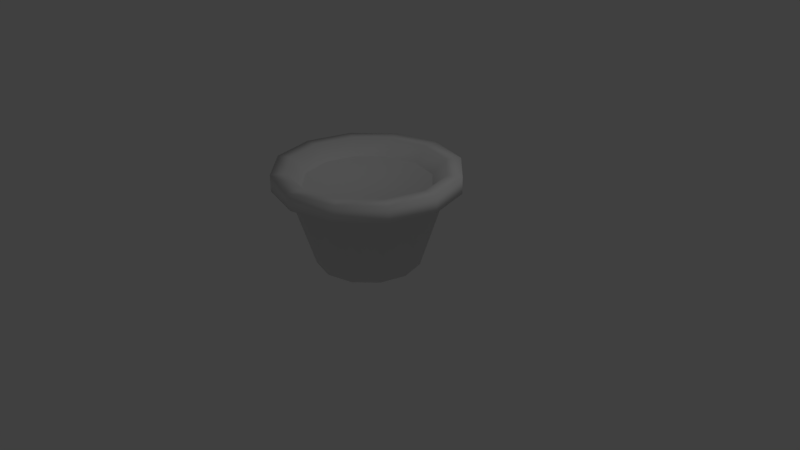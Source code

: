 # Source: pot.blend  (saved by Blender 2.79.0; exported with 4.5.12 LTS)
import bpy
from mathutils import Matrix  # noqa: F401  (used for matrix-valued properties, if any)

bpy.ops.wm.read_factory_settings(use_empty=True)
scene = bpy.context.scene
scene.name = 'Scene'

# ---- collections
col_collection_1 = bpy.data.collections.new('Collection 1'); scene.collection.children.link(col_collection_1)

# ---- materials (node trees are filled in below, after node groups)
mat_material_001 = bpy.data.materials.new('Material.001')
mat_material_001.alpha_threshold = 0.0
mat_material_001.use_transparent_shadow = False
mat_material_001.roughness = 0.5
mat_material_002 = bpy.data.materials.new('Material.002')
mat_material_002.alpha_threshold = 0.0
mat_material_002.use_transparent_shadow = False
mat_material_002.roughness = 0.5

# ---- material node trees

# ---- world
world_world = bpy.data.worlds.new('World'); scene.world = world_world
world_world.color = (0.05088, 0.05088, 0.05088)
world_world.use_sun_shadow = False
world_world.sun_shadow_jitter_overblur = 0.0
world_world.cycles.sampling_method = 'MANUAL'

# ---- cameras
cam_camera = bpy.data.cameras.new('Camera')
cam_camera.clip_end = 100.0
cam_camera.lens = 35.0
cam_camera.sensor_width = 32.0
cam_camera.sensor_height = 18.0
cam_camera.ortho_scale = 7.314
cam_camera.dof.focus_distance = 0.0
cam_camera.dof.aperture_fstop = 128.0

# ---- lights
light_lamp = bpy.data.lights.new('Lamp', 'POINT')
light_lamp.transmission_factor = 0.0
light_lamp.cutoff_distance = 30.0
light_lamp.energy = 100.0
light_lamp.shadow_buffer_clip_start = 1.001
light_lamp.shadow_soft_size = 0.1
light_lamp.shadow_maximum_resolution = 0.006
light_lamp.use_absolute_resolution = True

# ---- meshes
me_cylinder = bpy.data.meshes.new('Cylinder')
me_cylinder.from_pydata([(-3.217e-09, 0.6762, -0.0455), (0.0, 1.0, 1.0), (0.3381, 0.5856, -0.0455), (0.5, 0.866, 1.0), (0.5856, 0.3381, -0.0455), (0.866, 0.5, 1.0), (0.6762, -7.459e-08, -0.0455), (1.0, -4.371e-08, 1.0), (0.5856, -0.3381, -0.0455), (0.866, -0.5, 1.0), (0.3381, -0.5856, -0.0455), (0.5, -0.866, 1.0), (9.888e-08, -0.6762, -0.0455), (1.51e-07, -1.0, 1.0), (-0.3381, -0.5856, -0.0455), (-0.5, -0.866, 1.0), (-0.5856, -0.3381, -0.0455), (-0.866, -0.5, 1.0), (-0.6762, -3.594e-07, -0.0455), (-1.0, -4.649e-07, 1.0), (-0.5856, 0.3381, -0.0455), (-0.866, 0.5, 1.0), (-0.3381, 0.5856, -0.0455), (-0.5, 0.866, 1.0), (0.5, 0.866, 1.216), (8.571e-09, 1.0, 1.216), (0.866, 0.5, 1.216), (1.0, -4.371e-08, 1.216), (0.866, -0.5, 1.216), (0.5, -0.866, 1.216), (1.596e-07, -1.0, 1.216), (-0.5, -0.866, 1.216), (-0.866, -0.5, 1.216), (-1.0, -4.649e-07, 1.216), (-0.866, 0.5, 1.216), (-0.5, 0.866, 1.216), (0.5962, 1.033, 1.0), (9.561e-10, 1.192, 1.0), (1.033, 0.5962, 1.0), (1.192, -2.631e-08, 1.0), (1.033, -0.5962, 1.0), (0.5962, -1.033, 1.0), (1.81e-07, -1.192, 1.0), (-0.5962, -1.033, 1.0), (-1.033, -0.5962, 1.0), (-1.192, -5.286e-07, 1.0), (-1.033, 0.5962, 1.0), (-0.5962, 1.033, 1.0), (0.5962, 1.033, 1.216), (1.118e-08, 1.192, 1.216), (1.033, 0.5962, 1.216), (1.192, -2.631e-08, 1.216), (1.033, -0.5962, 1.216), (0.5962, -1.033, 1.216), (1.912e-07, -1.192, 1.216), (-0.5962, -1.033, 1.216), (-1.033, -0.5962, 1.216), (-1.192, -5.286e-07, 1.216), (-1.033, 0.5962, 1.216), (-0.5962, 1.033, 1.216), (0.4105, 0.711, 1.024), (5.259e-09, 0.821, 1.024), (0.711, 0.4105, 1.024), (0.821, -6.078e-08, 1.024), (0.711, -0.4105, 1.024), (0.4105, -0.711, 1.024), (1.292e-07, -0.821, 1.024), (-0.4105, -0.711, 1.024), (-0.711, -0.4105, 1.024), (-0.821, -4.066e-07, 1.024), (-0.711, 0.4105, 1.024), (-0.4105, 0.711, 1.024), (0.8265, -6.026e-08, 1.03), (0.7157, -0.4132, 1.03), (-0.7157, 0.4132, 1.03), (-0.4132, 0.7157, 1.03), (5.36e-09, 0.8265, 1.03), (0.4132, 0.7157, 1.03), (-0.4132, -0.7157, 1.03), (-0.7157, -0.4132, 1.03), (0.4132, -0.7157, 1.03), (0.7157, 0.4132, 1.03), (-0.8265, -4.084e-07, 1.03), (1.302e-07, -0.8265, 1.03)], [], [(0, 1, 3, 2), (2, 3, 5, 4), (4, 5, 7, 6), (6, 7, 9, 8), (8, 9, 11, 10), (10, 11, 13, 12), (12, 13, 15, 14), (14, 15, 17, 16), (16, 17, 19, 18), (18, 19, 21, 20), (21, 19, 45, 46), (20, 21, 23, 22), (22, 23, 1, 0), (0, 2, 4, 6, 8, 10, 12, 14, 16, 18, 20, 22), (73, 72, 63, 64), (11, 9, 40, 41), (25, 24, 48, 49), (31, 32, 56, 55), (1, 23, 47, 37), (15, 13, 42, 43), (5, 3, 36, 38), (30, 31, 55, 54), (29, 30, 54, 53), (19, 17, 44, 45), (9, 7, 39, 40), (28, 29, 53, 52), (41, 40, 52, 53), (40, 39, 51, 52), (37, 47, 59, 49), (36, 37, 49, 48), (39, 38, 50, 51), (47, 46, 58, 59), (38, 36, 48, 50), (46, 45, 57, 58), (45, 44, 56, 57), (44, 43, 55, 56), (43, 42, 54, 55), (42, 41, 53, 54), (32, 33, 57, 56), (24, 26, 50, 48), (33, 34, 58, 57), (7, 5, 38, 39), (17, 15, 43, 44), (26, 27, 51, 50), (3, 1, 37, 36), (34, 35, 59, 58), (27, 28, 52, 51), (13, 11, 41, 42), (23, 21, 46, 47), (35, 25, 49, 59), (60, 61, 71, 70, 69, 68, 67, 66, 65, 64, 63, 62), (75, 74, 70, 71), (77, 76, 61, 60), (79, 78, 67, 68), (80, 73, 64, 65), (76, 75, 71, 61), (81, 77, 60, 62), (82, 79, 68, 69), (83, 80, 65, 66), (72, 81, 62, 63), (74, 82, 69, 70), (78, 83, 66, 67), (31, 30, 83, 78), (34, 33, 82, 74), (27, 26, 81, 72), (30, 29, 80, 83), (33, 32, 79, 82), (26, 24, 77, 81), (25, 35, 75, 76), (29, 28, 73, 80), (32, 31, 78, 79), (24, 25, 76, 77), (35, 34, 74, 75), (28, 27, 72, 73)])
me_cylinder.polygons.foreach_set('use_smooth', [True] * 74)
me_cylinder.polygons.foreach_set('material_index', [0, 0, 0, 0, 0, 0, 0, 0, 0, 0, 0, 0, 0, 0, 0, 0, 0, 0, 0, 0, 0, 0, 0, 0, 0, 0, 0, 0, 0, 0, 0, 0, 0, 0, 0, 0, 0, 0, 0, 0, 0, 0, 0, 0, 0, 0, 0, 0, 0, 0, 1, 0, 0, 0, 0, 0, 0, 0, 0, 0, 0, 0, 0, 0, 0, 0, 0, 0, 0, 0, 0, 0, 0, 0])
me_cylinder.materials.append(mat_material_001)
me_cylinder.materials.append(mat_material_002)
me_cylinder.use_remesh_preserve_volume = False
me_cylinder.use_remesh_preserve_attributes = False
me_cylinder.use_mirror_vertex_groups = False
me_cylinder.update()

# ---- objects
ob_cylinder = bpy.data.objects.new('Cylinder', me_cylinder)
ob_lamp = bpy.data.objects.new('Lamp', light_lamp)
ob_camera = bpy.data.objects.new('Camera', cam_camera)

# ---- transforms, parenting, visibility, modifiers, constraints
ob_cylinder.location = (0.0, 0.0, 0.0)
ob_cylinder.lineart.crease_threshold = 0.0
ob_lamp.location = (4.076, 1.005, 5.904)
ob_lamp.rotation_euler = (0.6503, 0.05522, 1.866)
ob_lamp.lock_rotations_4d = False
ob_lamp.empty_display_type = 'ARROWS'
ob_lamp.color = (0.0, 0.0, 0.0, 0.0)
ob_lamp.lineart.crease_threshold = 0.0
ob_camera.location = (7.481, -6.508, 5.344)
ob_camera.rotation_euler = (1.109, 0.0, 0.8149)
ob_camera.lock_rotations_4d = False
ob_camera.empty_display_type = 'ARROWS'
ob_camera.color = (0.0, 0.0, 0.0, 0.0)
ob_camera.display_type = 'WIRE'
ob_camera.lineart.crease_threshold = 0.0

# ---- collection membership
col_collection_1.objects.link(ob_cylinder)
col_collection_1.objects.link(ob_lamp)
col_collection_1.objects.link(ob_camera)

# ---- scene / render settings (as saved in the file)
scene.camera = ob_camera
scene.frame_start = 1; scene.frame_end = 250; scene.frame_set(1)
scene.render.engine = 'BLENDER_EEVEE_NEXT'
scene.render.resolution_percentage = 50
scene.render.dither_intensity = 0.0
scene.cycles.use_denoising = False
scene.cycles.samples = 128
scene.cycles.sampling_pattern = 'TABULATED_SOBOL'
scene.cycles.use_adaptive_sampling = False
scene.cycles.use_light_tree = False
scene.cycles.blur_glossy = 0.0
scene.cycles.sample_clamp_indirect = 0.0
scene.view_settings.view_transform = 'Standard'
bpy.context.view_layer.update()
